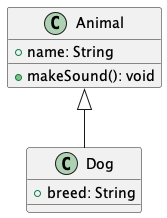

The diagram above was rendered by PlantUML. Its source (embedded in the PNG):
@startuml
class Animal {
    + name: String
    + makeSound(): void
}

class Dog {
    + breed: String
}

Animal <|-- Dog
@enduml